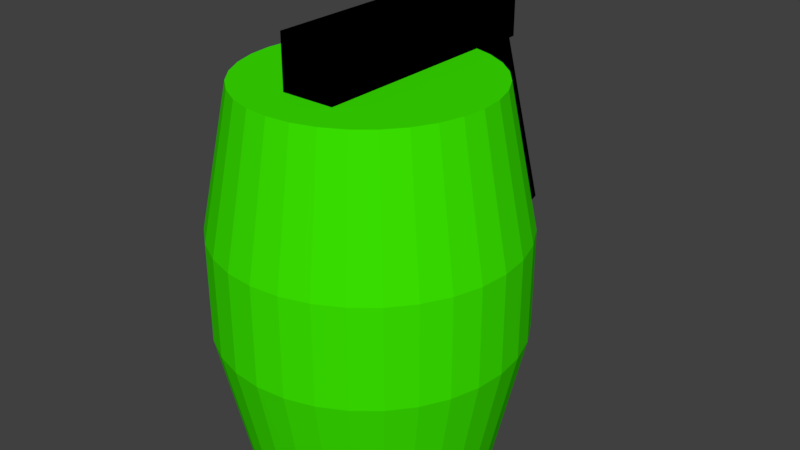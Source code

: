 # Source: grenade.blend  (saved by Blender 2.78.0; exported with 4.5.12 LTS)
import bpy
from mathutils import Matrix  # noqa: F401  (used for matrix-valued properties, if any)

bpy.ops.wm.read_factory_settings(use_empty=True)
scene = bpy.context.scene
scene.name = 'Scene'

# ---- collections
col_collection_1 = bpy.data.collections.new('Collection 1'); scene.collection.children.link(col_collection_1)

# ---- materials (node trees are filled in below, after node groups)
mat_material_002 = bpy.data.materials.new('Material.002')
mat_material_002.alpha_threshold = 0.0
mat_material_002.use_transparent_shadow = False
mat_material_002.diffuse_color = (0.04502, 0.8, 0.0, 1.0)
mat_material_002.roughness = 0.5
mat_material_003 = bpy.data.materials.new('Material.003')
mat_material_003.alpha_threshold = 0.0
mat_material_003.use_transparent_shadow = False
mat_material_003.diffuse_color = (0.0, 0.0, 0.0, 1.0)
mat_material_003.roughness = 0.5

# ---- material node trees

# ---- world
world_world = bpy.data.worlds.new('World'); scene.world = world_world
world_world.color = (0.05088, 0.05088, 0.05088)
world_world.use_sun_shadow = False
world_world.sun_shadow_jitter_overblur = 0.0
world_world.cycles.sampling_method = 'MANUAL'

# ---- meshes
me_cylinder = bpy.data.meshes.new('Cylinder')
me_cylinder.from_pydata([(-0.1951, 0.9808, 1.559), (-0.1951, 0.9808, -1.484), (-0.3827, 0.9239, 1.559), (-0.3827, 0.9239, -1.484), (-0.5556, 0.8315, 1.559), (-0.5556, 0.8315, -1.484), (-0.7071, 0.7071, 1.559), (-0.7071, 0.7071, -1.484), (-0.8315, 0.5556, 1.559), (-0.8315, 0.5556, -1.484), (-0.9239, 0.3827, 1.559), (-0.9239, 0.3827, -1.484), (-0.9808, 0.1951, 1.559), (-0.9808, 0.1951, -1.484), (-1.0, 9.656e-07, 1.559), (-1.0, 9.656e-07, -1.484), (-0.9808, -0.1951, 1.559), (-0.9808, -0.1951, -1.484), (-0.9239, -0.3827, 1.559), (-0.9239, -0.3827, -1.484), (-0.8315, -0.5556, 1.559), (-0.8315, -0.5556, -1.484), (-0.7071, -0.7071, 1.559), (-0.7071, -0.7071, -1.484), (-0.5556, -0.8315, 1.559), (-0.5556, -0.8315, -1.484), (-0.3827, -0.9239, 1.559), (-0.3827, -0.9239, -1.484), (-0.1951, -0.9808, 1.559), (-0.1951, -0.9808, -1.484), (-3.258e-07, -1.0, 1.559), (-3.258e-07, -1.0, -1.484), (0.1951, -0.9808, 1.559), (0.1951, -0.9808, -1.484), (0.3827, -0.9239, 1.559), (0.3827, -0.9239, -1.484), (0.5556, -0.8315, 1.559), (0.5556, -0.8315, -1.484), (0.7071, -0.7071, 1.559), (0.7071, -0.7071, -1.484), (0.8315, -0.5556, 1.559), (0.8315, -0.5556, -1.484), (0.9239, -0.3827, 1.559), (0.9239, -0.3827, -1.484), (0.9808, -0.1951, 1.559), (0.9808, -0.1951, -1.484), (1.0, 7.55e-08, 1.559), (1.0, 7.55e-08, -1.484), (0.9808, 0.1951, 1.559), (0.9808, 0.1951, -1.484), (0.9239, 0.3827, 1.559), (0.9239, 0.3827, -1.484), (0.8315, 0.5556, 1.559), (0.8315, 0.5556, -1.484), (0.7071, 0.7071, 1.559), (0.7071, 0.7071, -1.484), (0.5556, 0.8315, 1.559), (0.5556, 0.8315, -1.484), (0.3827, 0.9239, 1.559), (0.3827, 0.9239, -1.484), (0.1951, 0.9808, 1.559), (0.1951, 0.9808, -1.484), (0.0, 1.0, 1.559), (0.0, 1.0, -1.484), (-1.24e-08, 1.232, 0.4105), (-1.24e-08, 1.232, -0.4105), (0.2403, 1.208, -0.4105), (0.2403, 1.208, 0.4105), (0.4713, 1.138, -0.4105), (0.4713, 1.138, 0.4105), (0.6842, 1.024, -0.4105), (0.6842, 1.024, 0.4105), (0.8708, 0.8708, -0.4105), (0.8708, 0.8708, 0.4105), (1.024, 0.6842, -0.4105), (1.024, 0.6842, 0.4105), (1.138, 0.4713, -0.4105), (1.138, 0.4713, 0.4105), (1.208, 0.2403, -0.4105), (1.208, 0.2403, 0.4105), (1.232, 1.924e-08, -0.4105), (1.232, 1.924e-08, 0.4105), (1.208, -0.2403, -0.4105), (1.208, -0.2403, 0.4105), (1.138, -0.4713, -0.4105), (1.138, -0.4713, 0.4105), (1.024, -0.6842, -0.4105), (1.024, -0.6842, 0.4105), (0.8708, -0.8708, -0.4105), (0.8708, -0.8708, 0.4105), (0.6842, -1.024, -0.4105), (0.6842, -1.024, 0.4105), (0.4713, -1.138, -0.4105), (0.4713, -1.138, 0.4105), (0.2403, -1.208, -0.4105), (0.2403, -1.208, 0.4105), (-4.137e-07, -1.232, -0.4105), (-4.137e-07, -1.232, 0.4105), (-0.2403, -1.208, -0.4105), (-0.2403, -1.208, 0.4105), (-0.4713, -1.138, -0.4105), (-0.4713, -1.138, 0.4105), (-0.6842, -1.024, -0.4105), (-0.6842, -1.024, 0.4105), (-0.8708, -0.8708, -0.4105), (-0.8708, -0.8708, 0.4105), (-1.024, -0.6842, -0.4105), (-1.024, -0.6842, 0.4105), (-1.138, -0.4713, -0.4105), (-1.138, -0.4713, 0.4105), (-1.208, -0.2403, -0.4105), (-1.208, -0.2403, 0.4105), (-1.232, 1.115e-06, -0.4105), (-1.232, 1.115e-06, 0.4105), (-1.208, 0.2403, -0.4105), (-1.208, 0.2403, 0.4105), (-1.138, 0.4713, -0.4105), (-1.138, 0.4713, 0.4105), (-1.024, 0.6842, -0.4105), (-1.024, 0.6842, 0.4105), (-0.8708, 0.8708, -0.4105), (-0.8708, 0.8708, 0.4105), (-0.6842, 1.024, -0.4105), (-0.6842, 1.024, 0.4105), (-0.4713, 1.138, -0.4105), (-0.4713, 1.138, 0.4105), (-0.2403, 1.208, -0.4105), (-0.2403, 1.208, 0.4105), (-0.2231, -0.616, 1.539), (-0.2231, -0.616, 1.985), (-0.2231, 1.454, 1.539), (-0.2231, 1.454, 1.985), (0.2231, -0.616, 1.539), (0.2231, -0.616, 1.985), (0.2231, 1.454, 1.539), (0.2231, 1.454, 1.985), (-0.2231, 0.8341, 1.813), (-0.2231, 1.257, 1.955), (-0.2231, 1.494, -0.1496), (-0.2231, 1.917, -0.007361), (0.2231, 0.8341, 1.813), (0.2231, 1.257, 1.955), (0.2231, 1.494, -0.1496), (0.2231, 1.917, -0.007361)], [], [(63, 61, 59, 57, 55, 53, 51, 49, 47, 45, 43, 41, 39, 37, 35, 33, 31, 29, 27, 25, 23, 21, 19, 17, 15, 13, 11, 9, 7, 5, 3, 1), (127, 0, 62, 64), (125, 2, 0, 127), (60, 62, 0, 2, 4, 6, 8, 10, 12, 14, 16, 18, 20, 22, 24, 26, 28, 30, 32, 34, 36, 38, 40, 42, 44, 46, 48, 50, 52, 54, 56, 58), (123, 4, 2, 125), (121, 6, 4, 123), (119, 8, 6, 121), (117, 10, 8, 119), (115, 12, 10, 117), (113, 14, 12, 115), (111, 16, 14, 113), (109, 18, 16, 111), (107, 20, 18, 109), (105, 22, 20, 107), (103, 24, 22, 105), (101, 26, 24, 103), (99, 28, 26, 101), (97, 30, 28, 99), (95, 32, 30, 97), (93, 34, 32, 95), (91, 36, 34, 93), (89, 38, 36, 91), (87, 40, 38, 89), (85, 42, 40, 87), (83, 44, 42, 85), (81, 46, 44, 83), (79, 48, 46, 81), (77, 50, 48, 79), (75, 52, 50, 77), (73, 54, 52, 75), (71, 56, 54, 73), (69, 58, 56, 71), (67, 60, 58, 69), (64, 62, 60, 67), (96, 97, 99, 98), (31, 96, 98, 29), (94, 95, 97, 96), (33, 94, 96, 31), (92, 93, 95, 94), (35, 92, 94, 33), (90, 91, 93, 92), (37, 90, 92, 35), (88, 89, 91, 90), (39, 88, 90, 37), (86, 87, 89, 88), (41, 86, 88, 39), (84, 85, 87, 86), (43, 84, 86, 41), (82, 83, 85, 84), (45, 82, 84, 43), (80, 81, 83, 82), (47, 80, 82, 45), (78, 79, 81, 80), (49, 78, 80, 47), (76, 77, 79, 78), (51, 76, 78, 49), (74, 75, 77, 76), (53, 74, 76, 51), (72, 73, 75, 74), (55, 72, 74, 53), (70, 71, 73, 72), (57, 70, 72, 55), (68, 69, 71, 70), (59, 68, 70, 57), (66, 67, 69, 68), (61, 66, 68, 59), (65, 64, 67, 66), (63, 65, 66, 61), (29, 98, 100, 27), (98, 99, 101, 100), (27, 100, 102, 25), (100, 101, 103, 102), (25, 102, 104, 23), (102, 103, 105, 104), (23, 104, 106, 21), (104, 105, 107, 106), (21, 106, 108, 19), (106, 107, 109, 108), (19, 108, 110, 17), (108, 109, 111, 110), (17, 110, 112, 15), (110, 111, 113, 112), (15, 112, 114, 13), (112, 113, 115, 114), (13, 114, 116, 11), (114, 115, 117, 116), (11, 116, 118, 9), (116, 117, 119, 118), (9, 118, 120, 7), (118, 119, 121, 120), (7, 120, 122, 5), (120, 121, 123, 122), (5, 122, 124, 3), (122, 123, 125, 124), (3, 124, 126, 1), (124, 125, 127, 126), (1, 126, 65, 63), (126, 127, 64, 65), (128, 129, 131, 130), (130, 131, 135, 134), (134, 135, 133, 132), (132, 133, 129, 128), (130, 134, 132, 128), (135, 131, 129, 133), (136, 137, 139, 138), (138, 139, 143, 142), (142, 143, 141, 140), (140, 141, 137, 136), (138, 142, 140, 136), (143, 139, 137, 141)])
me_cylinder.polygons.foreach_set('material_index', [0, 0, 0, 0, 0, 0, 0, 0, 0, 0, 0, 0, 0, 0, 0, 0, 0, 0, 0, 0, 0, 0, 0, 0, 0, 0, 0, 0, 0, 0, 0, 0, 0, 0, 0, 0, 0, 0, 0, 0, 0, 0, 0, 0, 0, 0, 0, 0, 0, 0, 0, 0, 0, 0, 0, 0, 0, 0, 0, 0, 0, 0, 0, 0, 0, 0, 0, 0, 0, 0, 0, 0, 0, 0, 0, 0, 0, 0, 0, 0, 0, 0, 0, 0, 0, 0, 0, 0, 0, 0, 0, 0, 0, 0, 0, 0, 0, 0, 1, 1, 1, 1, 0, 1, 1, 1, 1, 0, 1, 1])
me_cylinder.materials.append(mat_material_002)
me_cylinder.materials.append(mat_material_003)
me_cylinder.use_remesh_preserve_volume = False
me_cylinder.use_remesh_preserve_attributes = False
me_cylinder.use_mirror_vertex_groups = False
me_cylinder.update()

# ---- objects
ob_cylinder = bpy.data.objects.new('Cylinder', me_cylinder)

# ---- transforms, parenting, visibility, modifiers, constraints
ob_cylinder.location = (0.0, 0.0, 0.0)
ob_cylinder.lineart.crease_threshold = 0.0

# ---- collection membership
col_collection_1.objects.link(ob_cylinder)

# ---- scene / render settings (as saved in the file)
scene.frame_start = 1; scene.frame_end = 250; scene.frame_set(1)
scene.render.engine = 'BLENDER_EEVEE_NEXT'
scene.render.resolution_percentage = 50
scene.render.dither_intensity = 0.0
scene.cycles.use_denoising = False
scene.cycles.samples = 128
scene.cycles.sampling_pattern = 'TABULATED_SOBOL'
scene.cycles.light_sampling_threshold = 0.0
scene.cycles.use_adaptive_sampling = False
scene.cycles.use_light_tree = False
scene.cycles.blur_glossy = 0.0
scene.cycles.sample_clamp_indirect = 0.0
scene.view_settings.view_transform = 'Standard'
bpy.context.view_layer.update()

# ---- added for rendering (the .blend has no active camera and no usable light): camera, sun
cam_auto = bpy.data.cameras.new('AutoCamera')
cam_auto.lens = 50.0
cam_auto.sensor_width = 36.0
cam_auto.clip_end = 1000.0
ob_auto_camera = bpy.data.objects.new('AutoCamera', cam_auto)
scene.collection.objects.link(ob_auto_camera)
ob_auto_camera.location = (4.89694, -5.53364, 4.16848)
ob_auto_camera.rotation_euler = (1.09748, -7.21219e-08, 0.694738)
scene.camera = ob_auto_camera
light_auto_sun = bpy.data.lights.new('AutoSun', 'SUN')
light_auto_sun.energy = 3.0
light_auto_sun.angle = 0.0523599
ob_auto_sun = bpy.data.objects.new('AutoSun', light_auto_sun)
scene.collection.objects.link(ob_auto_sun)
ob_auto_sun.rotation_euler = (0.872665, 0.174533, 0.523599)
bpy.context.view_layer.update()
